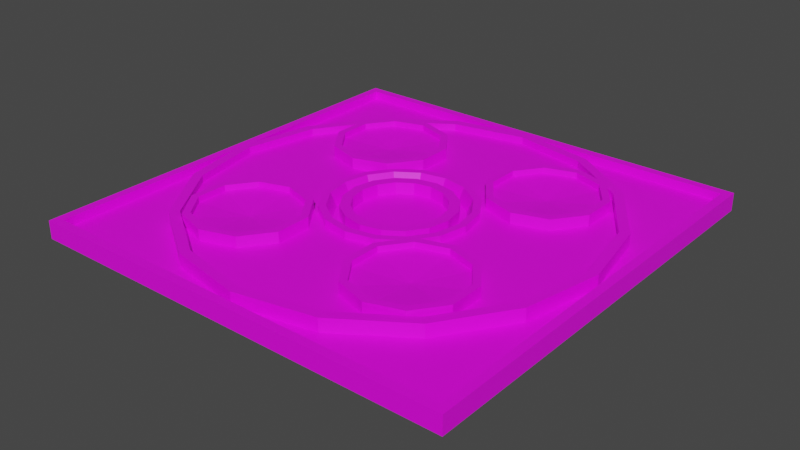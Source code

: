 # Source: spike_gimmic_lower.blend  (saved by Blender 4.2.66; exported with 4.5.12 LTS)
import bpy
from mathutils import Matrix  # noqa: F401  (used for matrix-valued properties, if any)

bpy.ops.wm.read_factory_settings(use_empty=True)
scene = bpy.context.scene
scene.name = 'Scene'

# ---- collections
col_collection = bpy.data.collections.new('Collection'); scene.collection.children.link(col_collection)

# ---- images (referenced by path relative to the original .blend; pixels are not part of the script)
import os
ASSET_DIR = os.environ.get("B2B_ASSET_DIR", "")  # directory of the original .blend (textures are referenced by path, not embedded)
HERE = os.path.dirname(os.path.abspath(__file__))  # packed textures are extracted next to this script under _unpacked/

def load_image(name, relpath, width, height, colorspace="sRGB"):
    """Load a texture the original file referenced (path relative to the .blend, or extracted next to this script)."""
    p = next((c for c in (os.path.join(HERE, relpath), os.path.join(ASSET_DIR, relpath)) if relpath and os.path.exists(c)), "")
    if p:
        img = bpy.data.images.load(p, check_existing=True)
        img.name = name
    else:  # same state as the original file: an image datablock whose file is absent (Cycles renders it pink)
        img = bpy.data.images.new(name, width, height)
        img.source = "FILE"
        img.filepath = "//" + (relpath or name)
    img.colorspace_settings.name = colorspace
    return img
img_carry_vault_tex_png = load_image('carry_vault_tex.png', 'carry_vault_tex.png', 1024, 1024, 'sRGB')

# ---- materials (node trees are filled in below, after node groups)
mat_carry_vault_tex = bpy.data.materials.new('carry_vault_tex')
mat_carry_vault_tex.alpha_threshold = 0.0
mat_carry_vault_tex.use_transparent_shadow = False
mat_carry_vault_tex.roughness = 0.5
mat_carry_vault_tex.line_color = (0.0, 0.0, 0.0, 1.0)

# ---- material node trees
mat_carry_vault_tex.use_nodes = True; mat_carry_vault_tex.node_tree.nodes.clear()
_N = mat_carry_vault_tex.node_tree.nodes; _L = mat_carry_vault_tex.node_tree.links
n0 = _N.new('ShaderNodeOutputMaterial'); n0.name = 'Material Output'; n0.location = (300, 300)
n1 = _N.new('ShaderNodeBsdfPrincipled'); n1.name = 'Principled BSDF'; n1.location = (10, 300)
n1.distribution = 'GGX'
n1.subsurface_method = 'RANDOM_WALK_SKIN'
n1.inputs[3].default_value = 1.45
n1.inputs[27].default_value = (0.0, 0.0, 0.0, 1.0)
n1.inputs[28].default_value = 1.0
n2 = _N.new('ShaderNodeTexImage'); n2.name = '画像テクスチャ'; n2.location = (-280, 280)
n2.image = img_carry_vault_tex_png
_L.new(n1.outputs[0], n0.inputs[0])
_L.new(n2.outputs[0], n1.inputs[0])
n0.is_active_output = True

# ---- world
world_world = bpy.data.worlds.new('World'); scene.world = world_world
world_world.use_nodes = True; world_world.node_tree.nodes.clear()
_N = world_world.node_tree.nodes; _L = world_world.node_tree.links
n0 = _N.new('ShaderNodeOutputWorld'); n0.name = 'World Output'; n0.location = (300, 300)
n1 = _N.new('ShaderNodeBackground'); n1.name = 'Background'; n1.location = (10, 300)
n1.inputs[0].default_value = (0.05088, 0.05088, 0.05088, 1.0)
_L.new(n1.outputs[0], n0.inputs[0])
n0.is_active_output = True
world_world.color = (0.05088, 0.05088, 0.05088)
world_world.use_sun_shadow = False
world_world.sun_shadow_jitter_overblur = 0.0

# ---- meshes
me_cube_002 = bpy.data.meshes.new('Cube.002')
me_cube_002.from_pydata([(-0.2117, -0.08992, -0.06316), (-0.1333, -0.1154, -0.06316), (-0.0848, -0.1821, -0.06316), (-0.0848, -0.2646, -0.06316), (-0.1333, -0.3313, -0.06316), (-0.2117, -0.3568, -0.06316), (-0.2901, -0.3313, -0.06316), (-0.3386, -0.2646, -0.06316), (-0.3386, -0.1821, -0.06316), (-0.2901, -0.1154, -0.06316), (-0.2117, -0.1067, 0.06025), (-0.1431, -0.129, 0.06025), (-0.1008, -0.1873, 0.06025), (-0.1008, -0.2594, 0.06025), (-0.1431, -0.3177, 0.06025), (-0.2117, -0.34, 0.06025), (-0.2802, -0.3177, 0.06025), (-0.3226, -0.2594, 0.06025), (-0.3226, -0.1873, 0.06025), (-0.2802, -0.129, 0.06025), (-0.2117, -0.08992, 0.06025), (-0.1333, -0.1154, 0.06025), (-0.0848, -0.1821, 0.06025), (-0.0848, -0.2646, 0.06025), (-0.1333, -0.3313, 0.06025), (-0.2117, -0.3568, 0.06025), (-0.2901, -0.3313, 0.06025), (-0.3386, -0.2646, 0.06025), (-0.3386, -0.1821, 0.06025), (-0.2901, -0.1154, 0.06025), (-0.2117, -0.1067, 0.04707), (-0.1431, -0.129, 0.04707), (-0.1008, -0.1873, 0.04707), (-0.1008, -0.2594, 0.04707), (-0.1431, -0.3177, 0.04707), (-0.2117, -0.34, 0.04707), (-0.2802, -0.3177, 0.04707), (-0.3226, -0.2594, 0.04707), (-0.3226, -0.1873, 0.04707), (-0.2802, -0.129, 0.04707), (-0.2117, -0.2233, 0.03591), (0.2117, -0.08992, -0.06316), (0.1333, -0.1154, -0.06316), (0.0848, -0.1821, -0.06316), (0.0848, -0.2646, -0.06316), (0.1333, -0.3313, -0.06316), (0.2117, -0.3568, -0.06316), (0.2901, -0.3313, -0.06316), (0.3386, -0.2646, -0.06316), (0.3386, -0.1821, -0.06316), (0.2901, -0.1154, -0.06316), (0.2117, -0.1067, 0.06025), (0.1431, -0.129, 0.06025), (0.1008, -0.1873, 0.06025), (0.1008, -0.2594, 0.06025), (0.1431, -0.3177, 0.06025), (0.2117, -0.34, 0.06025), (0.2802, -0.3177, 0.06025), (0.3226, -0.2594, 0.06025), (0.3226, -0.1873, 0.06025), (0.2802, -0.129, 0.06025), (0.2117, -0.08992, 0.06025), (0.1333, -0.1154, 0.06025), (0.0848, -0.1821, 0.06025), (0.0848, -0.2646, 0.06025), (0.1333, -0.3313, 0.06025), (0.2117, -0.3568, 0.06025), (0.2901, -0.3313, 0.06025), (0.3386, -0.2646, 0.06025), (0.3386, -0.1821, 0.06025), (0.2901, -0.1154, 0.06025), (0.2117, -0.1067, 0.04707), (0.1431, -0.129, 0.04707), (0.1008, -0.1873, 0.04707), (0.1008, -0.2594, 0.04707), (0.1431, -0.3177, 0.04707), (0.2117, -0.34, 0.04707), (0.2802, -0.3177, 0.04707), (0.3226, -0.2594, 0.04707), (0.3226, -0.1873, 0.04707), (0.2802, -0.129, 0.04707), (0.2117, -0.2233, 0.03591), (-0.2117, 0.08992, -0.06316), (-0.1333, 0.1154, -0.06316), (-0.0848, 0.1821, -0.06316), (-0.0848, 0.2646, -0.06316), (-0.1333, 0.3313, -0.06316), (-0.2117, 0.3568, -0.06316), (-0.2901, 0.3313, -0.06316), (-0.3386, 0.2646, -0.06316), (-0.3386, 0.1821, -0.06316), (-0.2901, 0.1154, -0.06316), (-0.2117, 0.1067, 0.06025), (-0.1431, 0.129, 0.06025), (-0.1008, 0.1873, 0.06025), (-0.1008, 0.2594, 0.06025), (-0.1431, 0.3177, 0.06025), (-0.2117, 0.34, 0.06025), (-0.2802, 0.3177, 0.06025), (-0.3226, 0.2594, 0.06025), (-0.3226, 0.1873, 0.06025), (-0.2802, 0.129, 0.06025), (-0.2117, 0.08992, 0.06025), (-0.1333, 0.1154, 0.06025), (-0.0848, 0.1821, 0.06025), (-0.0848, 0.2646, 0.06025), (-0.1333, 0.3313, 0.06025), (-0.2117, 0.3568, 0.06025), (-0.2901, 0.3313, 0.06025), (-0.3386, 0.2646, 0.06025), (-0.3386, 0.1821, 0.06025), (-0.2901, 0.1154, 0.06025), (-0.2117, 0.1067, 0.04707), (-0.1431, 0.129, 0.04707), (-0.1008, 0.1873, 0.04707), (-0.1008, 0.2594, 0.04707), (-0.1431, 0.3177, 0.04707), (-0.2117, 0.34, 0.04707), (-0.2802, 0.3177, 0.04707), (-0.3226, 0.2594, 0.04707), (-0.3226, 0.1873, 0.04707), (-0.2802, 0.129, 0.04707), (-0.2117, 0.2233, 0.03591), (0.2117, 0.08992, -0.06316), (0.1333, 0.1154, -0.06316), (0.0848, 0.1821, -0.06316), (0.0848, 0.2646, -0.06316), (0.1333, 0.3313, -0.06316), (0.2117, 0.3568, -0.06316), (0.2901, 0.3313, -0.06316), (0.3386, 0.2646, -0.06316), (0.3386, 0.1821, -0.06316), (0.2901, 0.1154, -0.06316), (0.2117, 0.1067, 0.06025), (0.1431, 0.129, 0.06025), (0.1008, 0.1873, 0.06025), (0.1008, 0.2594, 0.06025), (0.1431, 0.3177, 0.06025), (0.2117, 0.34, 0.06025), (0.2802, 0.3177, 0.06025), (0.3226, 0.2594, 0.06025), (0.3226, 0.1873, 0.06025), (0.2802, 0.129, 0.06025), (0.2117, 0.08992, 0.06025), (0.1333, 0.1154, 0.06025), (0.0848, 0.1821, 0.06025), (0.0848, 0.2646, 0.06025), (0.1333, 0.3313, 0.06025), (0.2117, 0.3568, 0.06025), (0.2901, 0.3313, 0.06025), (0.3386, 0.2646, 0.06025), (0.3386, 0.1821, 0.06025), (0.2901, 0.1154, 0.06025), (0.2117, 0.1067, 0.04707), (0.1431, 0.129, 0.04707), (0.1008, 0.1873, 0.04707), (0.1008, 0.2594, 0.04707), (0.1431, 0.3177, 0.04707), (0.2117, 0.34, 0.04707), (0.2802, 0.3177, 0.04707), (0.3226, 0.2594, 0.04707), (0.3226, 0.1873, 0.04707), (0.2802, 0.129, 0.04707), (0.2117, 0.2233, 0.03591), (0.5, 0.5, -3.016e-05), (0.5, -0.5, -3.016e-05), (-0.5, 0.5, -3.016e-05), (-0.5, -0.5, -3e-05), (0.48, 0.5, -3.016e-05), (-0.48, 0.5, -3.016e-05), (0.48, -0.5, -3e-05), (-0.48, -0.5, -3e-05), (-0.5, 0.48, -3.016e-05), (-0.5, -0.48, -3.016e-05), (0.5, -0.48, -3.016e-05), (0.5, 0.48, -3.016e-05), (0.48, 0.48, 0.02141), (0.48, -0.48, 0.02141), (-0.48, 0.48, 0.02141), (-0.48, -0.48, 0.02141), (-0.48, -0.5, 0.04141), (-0.5, -0.5, 0.04141), (0.5, -0.48, 0.04141), (0.5, -0.5, 0.04141), (-0.5, 0.48, 0.04141), (-0.5, 0.5, 0.04141), (0.48, 0.5, 0.04141), (0.5, 0.5, 0.04141), (0.48, -0.5, 0.04141), (-0.48, 0.5, 0.04141), (0.48, -0.48, 0.04141), (-0.48, -0.48, 0.04141), (0.5, 0.48, 0.04141), (-0.5, -0.48, 0.04141), (0.48, 0.48, 0.04141), (-0.48, 0.48, 0.04141), (7.971e-09, 0.4464, 0.05137), (-0.1708, 0.4124, 0.05137), (-0.3156, 0.3156, 0.05137), (-0.4124, 0.1708, 0.05137), (-0.4464, -6.031e-09, 0.05137), (-0.4124, -0.1708, 0.05137), (-0.3156, -0.3156, 0.05137), (-0.1708, -0.4124, 0.05137), (7.971e-09, -0.4464, 0.05137), (0.1708, -0.4124, 0.05137), (0.3156, -0.3156, 0.05137), (0.4124, -0.1708, 0.05137), (0.4464, -6.031e-09, 0.05137), (0.4124, 0.1708, 0.05137), (0.3156, 0.3156, 0.05137), (0.1708, 0.4124, 0.05137), (5.243e-09, 0.1522, 0.05137), (-0.05824, 0.1406, 0.05137), (-0.1076, 0.1076, 0.05137), (-0.1406, 0.05824, 0.05137), (-0.1522, -9.676e-09, 0.05137), (-0.1406, -0.05824, 0.05137), (-0.1076, -0.1076, 0.05137), (-0.05824, -0.1406, 0.05137), (5.243e-09, -0.1522, 0.05137), (0.05824, -0.1406, 0.05137), (0.1076, -0.1076, 0.05137), (0.1406, -0.05824, 0.05137), (0.1522, -9.676e-09, 0.05137), (0.1406, 0.05824, 0.05137), (0.1076, 0.1076, 0.05137), (0.05824, 0.1406, 0.05137), (7.73e-09, 0.4687, 0.05137), (-0.1793, 0.433, 0.05137), (-0.3314, 0.3314, 0.05137), (-0.433, 0.1793, 0.05137), (-0.4687, -6e-09, 0.05137), (-0.433, -0.1793, 0.05137), (-0.3314, -0.3314, 0.05137), (-0.1793, -0.433, 0.05137), (7.73e-09, -0.4687, 0.05137), (0.1793, -0.433, 0.05137), (0.3314, -0.3314, 0.05137), (0.433, -0.1793, 0.05137), (0.4687, -6e-09, 0.05137), (0.433, 0.1793, 0.05137), (0.3314, 0.3314, 0.05137), (0.1793, 0.433, 0.05137), (7.73e-09, 0.4687, -0.02165), (-0.1793, 0.433, -0.02165), (-0.3314, 0.3314, -0.02165), (-0.433, 0.1793, -0.02165), (-0.4687, -6e-09, -0.02165), (-0.433, -0.1793, -0.02165), (-0.3314, -0.3314, -0.02165), (-0.1793, -0.433, -0.02165), (7.73e-09, -0.4687, -0.02165), (0.1793, -0.433, -0.02165), (0.3314, -0.3314, -0.02165), (0.433, -0.1793, -0.02165), (0.4687, -6e-09, -0.02165), (0.433, 0.1793, -0.02165), (0.3314, 0.3314, -0.02165), (0.1793, 0.433, -0.02165), (7.971e-09, 0.4464, 0.035), (-0.1708, 0.4124, 0.035), (-0.3156, 0.3156, 0.035), (-0.4124, 0.1708, 0.035), (-0.4464, -6.031e-09, 0.035), (-0.4124, -0.1708, 0.035), (-0.3156, -0.3156, 0.035), (-0.1708, -0.4124, 0.035), (7.971e-09, -0.4464, 0.035), (0.1708, -0.4124, 0.035), (0.3156, -0.3156, 0.035), (0.4124, -0.1708, 0.035), (0.4464, -6.031e-09, 0.035), (0.4124, 0.1708, 0.035), (0.3156, 0.3156, 0.035), (0.1708, 0.4124, 0.035), (4.833e-09, 0.1685, 0.05137), (-0.06449, 0.1557, 0.05137), (-0.1192, 0.1192, 0.05137), (-0.1557, 0.06449, 0.05137), (-0.1685, -9.542e-09, 0.05137), (-0.1557, -0.06449, 0.05137), (-0.1192, -0.1192, 0.05137), (-0.06449, -0.1557, 0.05137), (4.833e-09, -0.1685, 0.05137), (0.06449, -0.1557, 0.05137), (0.1192, -0.1192, 0.05137), (0.1557, -0.06449, 0.05137), (0.1685, -9.542e-09, 0.05137), (0.1557, 0.06449, 0.05137), (0.1192, 0.1192, 0.05137), (0.06449, 0.1557, 0.05137), (4.833e-09, 0.1685, 0.035), (-0.06449, 0.1557, 0.035), (-0.1192, 0.1192, 0.035), (-0.1557, 0.06449, 0.035), (-0.1685, -9.542e-09, 0.035), (-0.1557, -0.06449, 0.035), (-0.1192, -0.1192, 0.035), (-0.06449, -0.1557, 0.035), (4.833e-09, -0.1685, 0.035), (0.06449, -0.1557, 0.035), (0.1192, -0.1192, 0.035), (0.1557, -0.06449, 0.035), (0.1685, -9.542e-09, 0.035), (0.1557, 0.06449, 0.035), (0.1192, 0.1192, 0.035), (0.06449, 0.1557, 0.035), (4.652e-09, 0.1302, 0.0006726), (-0.04983, 0.1203, 0.0006726), (-0.09207, 0.09207, 0.0006726), (-0.1203, 0.04983, 0.0006726), (-0.1302, -9.174e-09, 0.0006726), (-0.1203, -0.04983, 0.0006726), (-0.09207, -0.09207, 0.0006726), (-0.04983, -0.1203, 0.0006726), (4.652e-09, -0.1302, 0.0006726), (0.04983, -0.1203, 0.0006726), (0.09207, -0.09207, 0.0006726), (0.1203, -0.04983, 0.0006726), (0.1302, -9.174e-09, 0.0006726), (0.1203, 0.04983, 0.0006726), (0.09207, 0.09207, 0.0006726), (0.04983, 0.1203, 0.0006726), (6.537e-09, 0.125, 0.01289), (-0.04785, 0.1155, 0.01289), (-0.08842, 0.08842, 0.01289), (-0.1155, 0.04785, 0.01289), (-0.125, -9.424e-09, 0.01289), (-0.1155, -0.04785, 0.01289), (-0.08842, -0.08842, 0.01289), (-0.04785, -0.1155, 0.01289), (6.537e-09, -0.125, 0.01289), (0.04785, -0.1155, 0.01289), (0.08842, -0.08842, 0.01289), (0.1155, -0.04785, 0.01289), (0.125, -9.424e-09, 0.01289), (0.1155, 0.04785, 0.01289), (0.08842, 0.08842, 0.01289), (0.04785, 0.1155, 0.01289), (4.858e-09, 0.102, 0.01289), (-0.03902, 0.09421, 0.01289), (-0.07211, 0.07211, 0.01289), (-0.09421, 0.03902, 0.01289), (-0.102, -9.318e-09, 0.01289), (-0.09421, -0.03902, 0.01289), (-0.07211, -0.07211, 0.01289), (-0.03902, -0.09421, 0.01289), (4.858e-09, -0.102, 0.01289), (0.03902, -0.09421, 0.01289), (0.07211, -0.07211, 0.01289), (0.09421, -0.03902, 0.01289), (0.102, -9.318e-09, 0.01289), (0.09421, 0.03902, 0.01289), (0.07211, 0.07211, 0.01289), (0.03902, 0.09421, 0.01289), (6.537e-09, 0.125, 0.04878), (-0.04785, 0.1155, 0.04878), (-0.08842, 0.08842, 0.04878), (-0.1155, 0.04785, 0.04878), (-0.125, -9.424e-09, 0.04878), (-0.1155, -0.04785, 0.04878), (-0.08842, -0.08842, 0.04878), (-0.04785, -0.1155, 0.04878), (6.537e-09, -0.125, 0.04878), (0.04785, -0.1155, 0.04878), (0.08842, -0.08842, 0.04878), (0.1155, -0.04785, 0.04878), (0.125, -9.424e-09, 0.04878), (0.1155, 0.04785, 0.04878), (0.08842, 0.08842, 0.04878), (0.04785, 0.1155, 0.04878), (4.858e-09, 0.102, 0.04878), (-0.03902, 0.09421, 0.04878), (-0.07211, 0.07211, 0.04878), (-0.09421, 0.03902, 0.04878), (-0.102, -9.318e-09, 0.04878), (-0.09421, -0.03902, 0.04878), (-0.07211, -0.07211, 0.04878), (-0.03902, -0.09421, 0.04878), (4.858e-09, -0.102, 0.04878), (0.03902, -0.09421, 0.04878), (0.07211, -0.07211, 0.04878), (0.09421, -0.03902, 0.04878), (0.102, -9.318e-09, 0.04878), (0.09421, 0.03902, 0.04878), (0.07211, 0.07211, 0.04878), (0.03902, 0.09421, 0.04878)], [], [(0, 1, 2, 3, 4, 5, 6, 7, 8, 9), (16, 36, 37, 17), (5, 25, 26, 6), (2, 22, 23, 3), (9, 29, 20, 0), (6, 26, 27, 7), (3, 23, 24, 4), (0, 20, 21, 1), (7, 27, 28, 8), (4, 24, 25, 5), (1, 21, 22, 2), (8, 28, 29, 9), (11, 21, 20, 10), (12, 22, 21, 11), (13, 23, 22, 12), (14, 24, 23, 13), (15, 25, 24, 14), (16, 26, 25, 15), (17, 27, 26, 16), (18, 28, 27, 17), (19, 29, 28, 18), (10, 20, 29, 19), (13, 33, 34, 14), (10, 30, 31, 11), (17, 37, 38, 18), (14, 34, 35, 15), (11, 31, 32, 12), (18, 38, 39, 19), (15, 35, 36, 16), (12, 32, 33, 13), (19, 39, 30, 10), (30, 40, 31), (31, 40, 32), (32, 40, 33), (33, 40, 34), (34, 40, 35), (35, 40, 36), (36, 40, 37), (37, 40, 38), (38, 40, 39), (39, 40, 30), (41, 50, 49, 48, 47, 46, 45, 44, 43, 42), (57, 58, 78, 77), (46, 47, 67, 66), (43, 44, 64, 63), (50, 41, 61, 70), (47, 48, 68, 67), (44, 45, 65, 64), (41, 42, 62, 61), (48, 49, 69, 68), (45, 46, 66, 65), (42, 43, 63, 62), (49, 50, 70, 69), (52, 51, 61, 62), (53, 52, 62, 63), (54, 53, 63, 64), (55, 54, 64, 65), (56, 55, 65, 66), (57, 56, 66, 67), (58, 57, 67, 68), (59, 58, 68, 69), (60, 59, 69, 70), (51, 60, 70, 61), (54, 55, 75, 74), (51, 52, 72, 71), (58, 59, 79, 78), (55, 56, 76, 75), (52, 53, 73, 72), (59, 60, 80, 79), (56, 57, 77, 76), (53, 54, 74, 73), (60, 51, 71, 80), (71, 72, 81), (72, 73, 81), (73, 74, 81), (74, 75, 81), (75, 76, 81), (76, 77, 81), (77, 78, 81), (78, 79, 81), (79, 80, 81), (80, 71, 81), (82, 91, 90, 89, 88, 87, 86, 85, 84, 83), (98, 99, 119, 118), (87, 88, 108, 107), (84, 85, 105, 104), (91, 82, 102, 111), (88, 89, 109, 108), (85, 86, 106, 105), (82, 83, 103, 102), (89, 90, 110, 109), (86, 87, 107, 106), (83, 84, 104, 103), (90, 91, 111, 110), (93, 92, 102, 103), (94, 93, 103, 104), (95, 94, 104, 105), (96, 95, 105, 106), (97, 96, 106, 107), (98, 97, 107, 108), (99, 98, 108, 109), (100, 99, 109, 110), (101, 100, 110, 111), (92, 101, 111, 102), (95, 96, 116, 115), (92, 93, 113, 112), (99, 100, 120, 119), (96, 97, 117, 116), (93, 94, 114, 113), (100, 101, 121, 120), (97, 98, 118, 117), (94, 95, 115, 114), (101, 92, 112, 121), (112, 113, 122), (113, 114, 122), (114, 115, 122), (115, 116, 122), (116, 117, 122), (117, 118, 122), (118, 119, 122), (119, 120, 122), (120, 121, 122), (121, 112, 122), (123, 124, 125, 126, 127, 128, 129, 130, 131, 132), (139, 159, 160, 140), (128, 148, 149, 129), (125, 145, 146, 126), (132, 152, 143, 123), (129, 149, 150, 130), (126, 146, 147, 127), (123, 143, 144, 124), (130, 150, 151, 131), (127, 147, 148, 128), (124, 144, 145, 125), (131, 151, 152, 132), (134, 144, 143, 133), (135, 145, 144, 134), (136, 146, 145, 135), (137, 147, 146, 136), (138, 148, 147, 137), (139, 149, 148, 138), (140, 150, 149, 139), (141, 151, 150, 140), (142, 152, 151, 141), (133, 143, 152, 142), (136, 156, 157, 137), (133, 153, 154, 134), (140, 160, 161, 141), (137, 157, 158, 138), (134, 154, 155, 135), (141, 161, 162, 142), (138, 158, 159, 139), (135, 155, 156, 136), (142, 162, 153, 133), (153, 163, 154), (154, 163, 155), (155, 163, 156), (156, 163, 157), (157, 163, 158), (158, 163, 159), (159, 163, 160), (160, 163, 161), (161, 163, 162), (162, 163, 153), (172, 184, 185, 166), (169, 189, 186, 168), (173, 193, 184, 172), (166, 185, 189, 169), (164, 187, 192, 175), (179, 178, 195, 191), (177, 176, 178, 179), (168, 186, 187, 164), (175, 192, 182, 174), (167, 181, 193, 173), (176, 177, 190, 194), (195, 189, 185, 184), (192, 187, 186, 194), (194, 186, 189, 195), (188, 190, 191, 180), (183, 182, 190, 188), (182, 192, 194, 190), (180, 191, 193, 181), (191, 195, 184, 193), (177, 179, 191, 190), (178, 176, 194, 195), (170, 165, 183, 188), (171, 170, 188, 180), (167, 171, 180, 181), (164, 165, 167, 166), (174, 182, 183, 165), (200, 232, 233, 201), (201, 233, 234, 202), (202, 234, 235, 203), (203, 235, 236, 204), (204, 236, 237, 205), (205, 237, 238, 206), (206, 238, 239, 207), (207, 239, 240, 208), (208, 240, 241, 209), (209, 241, 242, 210), (210, 242, 243, 211), (211, 243, 228, 196), (196, 228, 229, 197), (197, 229, 230, 198), (198, 230, 231, 199), (199, 231, 232, 200), (239, 255, 256, 240), (232, 248, 249, 233), (240, 256, 257, 241), (233, 249, 250, 234), (241, 257, 258, 242), (234, 250, 251, 235), (242, 258, 259, 243), (235, 251, 252, 236), (228, 244, 245, 229), (243, 259, 244, 228), (236, 252, 253, 237), (229, 245, 246, 230), (237, 253, 254, 238), (230, 246, 247, 231), (238, 254, 255, 239), (231, 247, 248, 232), (203, 267, 266, 202), (211, 275, 274, 210), (204, 268, 267, 203), (197, 261, 260, 196), (196, 260, 275, 211), (205, 269, 268, 204), (198, 262, 261, 197), (206, 270, 269, 205), (199, 263, 262, 198), (207, 271, 270, 206), (200, 264, 263, 199), (208, 272, 271, 207), (201, 265, 264, 200), (209, 273, 272, 208), (202, 266, 265, 201), (210, 274, 273, 209), (220, 284, 285, 221), (221, 285, 286, 222), (222, 286, 287, 223), (223, 287, 288, 224), (224, 288, 289, 225), (225, 289, 290, 226), (226, 290, 291, 227), (227, 291, 276, 212), (212, 276, 277, 213), (213, 277, 278, 214), (214, 278, 279, 215), (215, 279, 280, 216), (216, 280, 281, 217), (217, 281, 282, 218), (218, 282, 283, 219), (219, 283, 284, 220), (288, 287, 303, 304), (281, 280, 296, 297), (289, 288, 304, 305), (282, 281, 297, 298), (290, 289, 305, 306), (283, 282, 298, 299), (291, 290, 306, 307), (284, 283, 299, 300), (277, 276, 292, 293), (276, 291, 307, 292), (285, 284, 300, 301), (278, 277, 293, 294), (286, 285, 301, 302), (279, 278, 294, 295), (287, 286, 302, 303), (280, 279, 295, 296), (268, 269, 301, 300), (269, 270, 302, 301), (270, 271, 303, 302), (271, 272, 304, 303), (272, 273, 305, 304), (273, 274, 306, 305), (274, 275, 307, 306), (275, 260, 292, 307), (260, 261, 293, 292), (261, 262, 294, 293), (262, 263, 295, 294), (263, 264, 296, 295), (264, 265, 297, 296), (265, 266, 298, 297), (266, 267, 299, 298), (267, 268, 300, 299), (224, 225, 321, 320), (217, 218, 314, 313), (225, 226, 322, 321), (218, 219, 315, 314), (226, 227, 323, 322), (219, 220, 316, 315), (212, 213, 309, 308), (227, 212, 308, 323), (220, 221, 317, 316), (213, 214, 310, 309), (221, 222, 318, 317), (214, 215, 311, 310), (222, 223, 319, 318), (215, 216, 312, 311), (223, 224, 320, 319), (216, 217, 313, 312), (339, 355, 340, 324), (338, 354, 355, 339), (337, 353, 354, 338), (336, 352, 353, 337), (335, 351, 352, 336), (334, 350, 351, 335), (333, 349, 350, 334), (332, 348, 349, 333), (331, 347, 348, 332), (330, 346, 347, 331), (329, 345, 346, 330), (328, 344, 345, 329), (327, 343, 344, 328), (326, 342, 343, 327), (325, 341, 342, 326), (324, 340, 341, 325), (371, 356, 372, 387), (370, 371, 387, 386), (369, 370, 386, 385), (368, 369, 385, 384), (367, 368, 384, 383), (366, 367, 383, 382), (365, 366, 382, 381), (364, 365, 381, 380), (363, 364, 380, 379), (362, 363, 379, 378), (361, 362, 378, 377), (360, 361, 377, 376), (359, 360, 376, 375), (358, 359, 375, 374), (357, 358, 374, 373), (356, 357, 373, 372), (351, 350, 382, 383), (337, 338, 370, 369), (324, 325, 357, 356), (352, 351, 383, 384), (338, 339, 371, 370), (325, 326, 358, 357), (353, 352, 384, 385), (339, 324, 356, 371), (326, 327, 359, 358), (354, 353, 385, 386), (341, 340, 372, 373), (327, 328, 360, 359), (355, 354, 386, 387), (342, 341, 373, 374), (328, 329, 361, 360), (340, 355, 387, 372), (343, 342, 374, 375), (329, 330, 362, 361), (344, 343, 375, 376), (330, 331, 363, 362), (345, 344, 376, 377), (331, 332, 364, 363), (346, 345, 377, 378), (332, 333, 365, 364), (347, 346, 378, 379), (333, 334, 366, 365), (348, 347, 379, 380), (334, 335, 367, 366), (349, 348, 380, 381), (335, 336, 368, 367), (350, 349, 381, 382), (336, 337, 369, 368)])
_uv = me_cube_002.uv_layers.new(name='UVMap')
_uv.uv.foreach_set('vector', [0.2161, 0.2902, 0.2167, 0.2899, 0.2168, 0.2893, 0.2166, 0.2888, 0.2163, 0.2885, 0.2158, 0.2884, 0.2154, 0.2886, 0.2152, 0.289, 0.2152, 0.2895, 0.2154, 0.2899, 0.2146, 0.2878, 0.2145, 0.2877, 0.214, 0.2886, 0.2142, 0.2887, 0.2158, 0.2884, 0.2155, 0.2875, 0.2148, 0.288, 0.2154, 0.2886, 0.2168, 0.2893, 0.218, 0.2888, 0.2174, 0.2879, 0.2166, 0.2888, 0.2154, 0.2899, 0.2145, 0.2904, 0.2148, 0.2912, 0.2161, 0.2902, 0.2154, 0.2886, 0.2148, 0.288, 0.2144, 0.2887, 0.2152, 0.289, 0.2166, 0.2888, 0.2174, 0.2879, 0.2165, 0.2875, 0.2163, 0.2885, 0.2161, 0.2902, 0.2181, 0.2916, 0.2182, 0.29, 0.2167, 0.2899, 0.2152, 0.289, 0.2144, 0.2887, 0.2143, 0.2896, 0.2152, 0.2895, 0.2163, 0.2885, 0.2165, 0.2875, 0.2155, 0.2875, 0.2158, 0.2884, 0.2167, 0.2899, 0.2182, 0.29, 0.218, 0.2888, 0.2168, 0.2893, 0.2152, 0.2895, 0.2143, 0.2896, 0.2145, 0.2904, 0.2154, 0.2899, 0.2185, 0.29, 0.2182, 0.29, 0.2181, 0.2916, 0.2185, 0.2915, 0.2182, 0.2887, 0.218, 0.2888, 0.2182, 0.29, 0.2185, 0.29, 0.2175, 0.2878, 0.2174, 0.2879, 0.218, 0.2888, 0.2182, 0.2887, 0.2165, 0.2872, 0.2165, 0.2875, 0.2174, 0.2879, 0.2175, 0.2878, 0.2155, 0.2873, 0.2155, 0.2875, 0.2165, 0.2875, 0.2165, 0.2872, 0.2146, 0.2878, 0.2148, 0.288, 0.2155, 0.2875, 0.2155, 0.2873, 0.2142, 0.2887, 0.2144, 0.2887, 0.2148, 0.288, 0.2146, 0.2878, 0.2141, 0.2896, 0.2143, 0.2896, 0.2144, 0.2887, 0.2142, 0.2887, 0.2143, 0.2904, 0.2145, 0.2904, 0.2143, 0.2896, 0.2141, 0.2896, 0.2146, 0.2912, 0.2148, 0.2912, 0.2145, 0.2904, 0.2143, 0.2904, 0.2175, 0.2878, 0.2177, 0.2876, 0.2166, 0.287, 0.2165, 0.2872, 0.2185, 0.2915, 0.2187, 0.2915, 0.2187, 0.29, 0.2185, 0.29, 0.2142, 0.2887, 0.214, 0.2886, 0.2139, 0.2896, 0.2141, 0.2896, 0.2165, 0.2872, 0.2166, 0.287, 0.2154, 0.2871, 0.2155, 0.2873, 0.2185, 0.29, 0.2187, 0.29, 0.2184, 0.2887, 0.2182, 0.2887, 0.2141, 0.2896, 0.2139, 0.2896, 0.2142, 0.2905, 0.2143, 0.2904, 0.2155, 0.2873, 0.2154, 0.2871, 0.2145, 0.2877, 0.2146, 0.2878, 0.2182, 0.2887, 0.2184, 0.2887, 0.2177, 0.2876, 0.2175, 0.2878, 0.2143, 0.2904, 0.2142, 0.2905, 0.2145, 0.2913, 0.2146, 0.2912, 0.3269, 0.4051, 0.3234, 0.4038, 0.3255, 0.4069, 0.3255, 0.4069, 0.3234, 0.4038, 0.3233, 0.4076, 0.3233, 0.4076, 0.3234, 0.4038, 0.3211, 0.4068, 0.3211, 0.4068, 0.3234, 0.4038, 0.3198, 0.4049, 0.3198, 0.4049, 0.3234, 0.4038, 0.3199, 0.4026, 0.3199, 0.4026, 0.3234, 0.4038, 0.3212, 0.4008, 0.3212, 0.4008, 0.3234, 0.4038, 0.3234, 0.4001, 0.3234, 0.4001, 0.3234, 0.4038, 0.3256, 0.4008, 0.3256, 0.4008, 0.3234, 0.4038, 0.3269, 0.4027, 0.3269, 0.4027, 0.3234, 0.4038, 0.3269, 0.405, 0.2121, 0.2896, 0.2114, 0.2889, 0.2108, 0.2887, 0.2103, 0.2888, 0.21, 0.289, 0.2098, 0.2894, 0.2098, 0.2898, 0.2102, 0.2901, 0.2106, 0.2904, 0.2112, 0.2903, 0.2092, 0.2883, 0.2099, 0.2878, 0.2099, 0.2876, 0.2091, 0.2881, 0.2098, 0.2894, 0.21, 0.289, 0.2093, 0.2884, 0.2089, 0.2891, 0.2106, 0.2904, 0.2102, 0.2901, 0.2093, 0.2908, 0.2101, 0.2914, 0.2114, 0.2889, 0.2121, 0.2896, 0.2126, 0.2879, 0.2117, 0.2878, 0.21, 0.289, 0.2103, 0.2888, 0.21, 0.2879, 0.2093, 0.2884, 0.2102, 0.2901, 0.2098, 0.2898, 0.2089, 0.29, 0.2093, 0.2908, 0.2121, 0.2896, 0.2112, 0.2903, 0.2112, 0.2917, 0.2126, 0.292, 0.2103, 0.2888, 0.2108, 0.2887, 0.2108, 0.2878, 0.21, 0.2879, 0.2098, 0.2898, 0.2098, 0.2894, 0.2089, 0.2891, 0.2089, 0.29, 0.2112, 0.2903, 0.2106, 0.2904, 0.2101, 0.2914, 0.2112, 0.2917, 0.2108, 0.2887, 0.2114, 0.2889, 0.2117, 0.2878, 0.2108, 0.2878, 0.2111, 0.292, 0.2125, 0.2923, 0.2126, 0.292, 0.2112, 0.2917, 0.21, 0.2916, 0.2111, 0.292, 0.2112, 0.2917, 0.2101, 0.2914, 0.2092, 0.2909, 0.21, 0.2916, 0.2101, 0.2914, 0.2093, 0.2908, 0.2087, 0.29, 0.2092, 0.2909, 0.2093, 0.2908, 0.2089, 0.29, 0.2087, 0.2891, 0.2087, 0.29, 0.2089, 0.29, 0.2089, 0.2891, 0.2092, 0.2883, 0.2087, 0.2891, 0.2089, 0.2891, 0.2093, 0.2884, 0.2099, 0.2878, 0.2092, 0.2883, 0.2093, 0.2884, 0.21, 0.2879, 0.2108, 0.2876, 0.2099, 0.2878, 0.21, 0.2879, 0.2108, 0.2878, 0.2117, 0.2876, 0.2108, 0.2876, 0.2108, 0.2878, 0.2117, 0.2878, 0.2126, 0.2877, 0.2117, 0.2876, 0.2117, 0.2878, 0.2126, 0.2879, 0.2092, 0.2909, 0.2087, 0.29, 0.2085, 0.2901, 0.209, 0.2911, 0.2125, 0.2923, 0.2111, 0.292, 0.2111, 0.2922, 0.2124, 0.2925, 0.2099, 0.2878, 0.2108, 0.2876, 0.2108, 0.2874, 0.2099, 0.2876, 0.2087, 0.29, 0.2087, 0.2891, 0.2086, 0.289, 0.2085, 0.2901, 0.2111, 0.292, 0.21, 0.2916, 0.2099, 0.2918, 0.2111, 0.2922, 0.2108, 0.2876, 0.2117, 0.2876, 0.2117, 0.2875, 0.2108, 0.2874, 0.2087, 0.2891, 0.2092, 0.2883, 0.2091, 0.2881, 0.2086, 0.289, 0.21, 0.2916, 0.2092, 0.2909, 0.209, 0.2911, 0.2099, 0.2918, 0.2117, 0.2876, 0.2126, 0.2877, 0.2126, 0.2875, 0.2117, 0.2875, 0.3379, 0.4042, 0.3379, 0.4019, 0.3344, 0.4031, 0.3379, 0.4019, 0.3366, 0.4001, 0.3344, 0.4031, 0.3366, 0.4001, 0.3344, 0.3993, 0.3344, 0.4031, 0.3344, 0.3993, 0.3322, 0.4, 0.3344, 0.4031, 0.3322, 0.4, 0.3309, 0.4019, 0.3344, 0.4031, 0.3309, 0.4019, 0.3308, 0.4042, 0.3344, 0.4031, 0.3308, 0.4042, 0.3321, 0.406, 0.3344, 0.4031, 0.3321, 0.406, 0.3343, 0.4068, 0.3344, 0.4031, 0.3343, 0.4068, 0.3365, 0.4061, 0.3344, 0.4031, 0.3365, 0.4061, 0.3379, 0.4043, 0.3344, 0.4031, 0.2231, 0.289, 0.2232, 0.2894, 0.2235, 0.2897, 0.224, 0.2899, 0.2246, 0.2899, 0.2254, 0.2893, 0.2247, 0.2885, 0.2241, 0.2884, 0.2236, 0.2884, 0.2233, 0.2886, 0.2244, 0.2916, 0.2233, 0.2912, 0.2232, 0.2914, 0.2244, 0.2919, 0.2254, 0.2893, 0.2246, 0.2899, 0.2245, 0.2914, 0.2259, 0.2916, 0.2236, 0.2884, 0.2241, 0.2884, 0.2241, 0.2874, 0.2233, 0.2876, 0.2232, 0.2894, 0.2231, 0.289, 0.2223, 0.2887, 0.2223, 0.2896, 0.2246, 0.2899, 0.224, 0.2899, 0.2234, 0.291, 0.2245, 0.2914, 0.2241, 0.2884, 0.2247, 0.2885, 0.225, 0.2874, 0.2241, 0.2874, 0.2231, 0.289, 0.2233, 0.2886, 0.2226, 0.288, 0.2223, 0.2887, 0.224, 0.2899, 0.2235, 0.2897, 0.2227, 0.2904, 0.2234, 0.291, 0.2247, 0.2885, 0.2254, 0.2893, 0.2259, 0.2875, 0.225, 0.2874, 0.2233, 0.2886, 0.2236, 0.2884, 0.2233, 0.2876, 0.2226, 0.288, 0.2235, 0.2897, 0.2232, 0.2894, 0.2223, 0.2896, 0.2227, 0.2904, 0.2225, 0.2879, 0.2221, 0.2887, 0.2223, 0.2887, 0.2226, 0.288, 0.2232, 0.2874, 0.2225, 0.2879, 0.2226, 0.288, 0.2233, 0.2876, 0.2241, 0.2872, 0.2232, 0.2874, 0.2233, 0.2876, 0.2241, 0.2874, 0.225, 0.2872, 0.2241, 0.2872, 0.2241, 0.2874, 0.225, 0.2874, 0.2259, 0.2873, 0.225, 0.2872, 0.225, 0.2874, 0.2259, 0.2875, 0.2244, 0.2916, 0.2258, 0.2919, 0.2259, 0.2916, 0.2245, 0.2914, 0.2233, 0.2912, 0.2244, 0.2916, 0.2245, 0.2914, 0.2234, 0.291, 0.2225, 0.2905, 0.2233, 0.2912, 0.2234, 0.291, 0.2227, 0.2904, 0.2221, 0.2896, 0.2225, 0.2905, 0.2227, 0.2904, 0.2223, 0.2896, 0.2221, 0.2887, 0.2221, 0.2896, 0.2223, 0.2896, 0.2223, 0.2887, 0.2241, 0.2872, 0.225, 0.2872, 0.225, 0.2871, 0.2241, 0.287, 0.2221, 0.2887, 0.2225, 0.2879, 0.2224, 0.2878, 0.2219, 0.2887, 0.2233, 0.2912, 0.2225, 0.2905, 0.2224, 0.2907, 0.2232, 0.2914, 0.225, 0.2872, 0.2259, 0.2873, 0.2259, 0.2871, 0.225, 0.2871, 0.2225, 0.2879, 0.2232, 0.2874, 0.2232, 0.2872, 0.2224, 0.2878, 0.2225, 0.2905, 0.2221, 0.2896, 0.2219, 0.2897, 0.2224, 0.2907, 0.2258, 0.2919, 0.2244, 0.2916, 0.2244, 0.2919, 0.2257, 0.2921, 0.2232, 0.2874, 0.2241, 0.2872, 0.2241, 0.287, 0.2232, 0.2872, 0.2221, 0.2896, 0.2221, 0.2887, 0.2219, 0.2887, 0.2219, 0.2897, 0.338, 0.4043, 0.3394, 0.4061, 0.3416, 0.4031, 0.3394, 0.4061, 0.3416, 0.4068, 0.3416, 0.4031, 0.3416, 0.4068, 0.3438, 0.4061, 0.3416, 0.4031, 0.3438, 0.4061, 0.3451, 0.4042, 0.3416, 0.4031, 0.3451, 0.4042, 0.3451, 0.4019, 0.3416, 0.4031, 0.3451, 0.4018, 0.3437, 0.4, 0.3416, 0.4031, 0.3437, 0.4, 0.3415, 0.3993, 0.3416, 0.4031, 0.3415, 0.3993, 0.3393, 0.4001, 0.3416, 0.4031, 0.3393, 0.4001, 0.338, 0.402, 0.3416, 0.4031, 0.338, 0.402, 0.338, 0.4043, 0.3416, 0.4031, 0.2057, 0.2906, 0.2059, 0.2909, 0.2062, 0.2912, 0.2067, 0.2912, 0.2073, 0.2911, 0.208, 0.2903, 0.2072, 0.2897, 0.2065, 0.2897, 0.206, 0.2899, 0.2057, 0.2902, 0.207, 0.2879, 0.2069, 0.2877, 0.2058, 0.2882, 0.2059, 0.2884, 0.208, 0.2903, 0.2085, 0.288, 0.2071, 0.2882, 0.2072, 0.2897, 0.2062, 0.2912, 0.2059, 0.292, 0.2067, 0.2922, 0.2067, 0.2912, 0.2057, 0.2902, 0.2048, 0.29, 0.2048, 0.2908, 0.2057, 0.2906, 0.2072, 0.2897, 0.2071, 0.2882, 0.206, 0.2886, 0.2065, 0.2897, 0.2067, 0.2912, 0.2067, 0.2922, 0.2076, 0.2922, 0.2073, 0.2911, 0.2057, 0.2906, 0.2048, 0.2908, 0.2052, 0.2915, 0.2059, 0.2909, 0.2065, 0.2897, 0.206, 0.2886, 0.2052, 0.2892, 0.206, 0.2899, 0.2073, 0.2911, 0.2076, 0.2922, 0.2085, 0.2921, 0.208, 0.2903, 0.2059, 0.2909, 0.2052, 0.2915, 0.2059, 0.292, 0.2062, 0.2912, 0.206, 0.2899, 0.2052, 0.2892, 0.2048, 0.29, 0.2057, 0.2902, 0.2051, 0.2916, 0.2052, 0.2915, 0.2048, 0.2908, 0.2046, 0.2909, 0.2058, 0.2922, 0.2059, 0.292, 0.2052, 0.2915, 0.2051, 0.2916, 0.2067, 0.2924, 0.2067, 0.2922, 0.2059, 0.292, 0.2058, 0.2922, 0.2076, 0.2924, 0.2076, 0.2922, 0.2067, 0.2922, 0.2067, 0.2924, 0.2085, 0.2923, 0.2085, 0.2921, 0.2076, 0.2922, 0.2076, 0.2924, 0.207, 0.2879, 0.2071, 0.2882, 0.2085, 0.288, 0.2083, 0.2876, 0.2059, 0.2884, 0.206, 0.2886, 0.2071, 0.2882, 0.207, 0.2879, 0.2051, 0.289, 0.2052, 0.2892, 0.206, 0.2886, 0.2059, 0.2884, 0.2046, 0.2899, 0.2048, 0.29, 0.2052, 0.2892, 0.2051, 0.289, 0.2046, 0.2909, 0.2048, 0.2908, 0.2048, 0.29, 0.2046, 0.2899, 0.2067, 0.2924, 0.2067, 0.2925, 0.2076, 0.2925, 0.2076, 0.2924, 0.2046, 0.2909, 0.2045, 0.2909, 0.205, 0.2918, 0.2051, 0.2916, 0.2059, 0.2884, 0.2058, 0.2882, 0.2049, 0.2889, 0.2051, 0.289, 0.2076, 0.2924, 0.2076, 0.2925, 0.2085, 0.2925, 0.2085, 0.2923, 0.2051, 0.2916, 0.205, 0.2918, 0.2058, 0.2923, 0.2058, 0.2922, 0.2051, 0.289, 0.2049, 0.2889, 0.2044, 0.2899, 0.2046, 0.2899, 0.2083, 0.2876, 0.2083, 0.2874, 0.2069, 0.2877, 0.207, 0.2879, 0.2058, 0.2922, 0.2058, 0.2923, 0.2067, 0.2925, 0.2067, 0.2924, 0.2046, 0.2899, 0.2044, 0.2899, 0.2045, 0.2909, 0.2046, 0.2909, 0.3452, 0.4019, 0.3487, 0.4031, 0.3466, 0.4, 0.3466, 0.4, 0.3487, 0.4031, 0.3488, 0.3993, 0.3488, 0.3993, 0.3487, 0.4031, 0.3509, 0.4001, 0.3509, 0.4001, 0.3487, 0.4031, 0.3523, 0.4019, 0.3523, 0.4019, 0.3487, 0.4031, 0.3523, 0.4042, 0.3523, 0.4043, 0.3487, 0.4031, 0.3509, 0.4061, 0.3509, 0.4061, 0.3487, 0.4031, 0.3487, 0.4068, 0.3487, 0.4068, 0.3487, 0.4031, 0.3465, 0.406, 0.3465, 0.406, 0.3487, 0.4031, 0.3452, 0.4042, 0.3452, 0.4042, 0.3487, 0.4031, 0.3452, 0.4019, 0.206, 0.2908, 0.206, 0.2908, 0.206, 0.2908, 0.206, 0.2908, 0.206, 0.2908, 0.2061, 0.2908, 0.2067, 0.2908, 0.2067, 0.2909, 0.206, 0.2901, 0.206, 0.2902, 0.206, 0.2908, 0.206, 0.2908, 0.206, 0.2908, 0.206, 0.2908, 0.2061, 0.2908, 0.206, 0.2908, 0.2067, 0.2908, 0.2067, 0.2908, 0.2067, 0.2908, 0.2067, 0.2908, 0.2061, 0.2902, 0.2061, 0.2908, 0.2061, 0.2908, 0.206, 0.2902, 0.1968, 0.3657, 0.1968, 0.3461, 0.2163, 0.3461, 0.2163, 0.3657, 0.2067, 0.2909, 0.2067, 0.2908, 0.2067, 0.2908, 0.2067, 0.2908, 0.2067, 0.2908, 0.2067, 0.2908, 0.2067, 0.2902, 0.2067, 0.2902, 0.206, 0.2901, 0.206, 0.2901, 0.206, 0.2902, 0.206, 0.2901, 0.2067, 0.2908, 0.2067, 0.2902, 0.2067, 0.2902, 0.2067, 0.2908, 0.2061, 0.2908, 0.2061, 0.2908, 0.206, 0.2908, 0.206, 0.2908, 0.2067, 0.2908, 0.2067, 0.2908, 0.2067, 0.2908, 0.2067, 0.2908, 0.2067, 0.2908, 0.2067, 0.2908, 0.2061, 0.2908, 0.2061, 0.2908, 0.2067, 0.2902, 0.2067, 0.2902, 0.206, 0.2902, 0.206, 0.2901, 0.2067, 0.2902, 0.2067, 0.2902, 0.2067, 0.2902, 0.2067, 0.2902, 0.2067, 0.2902, 0.2067, 0.2908, 0.2067, 0.2908, 0.2067, 0.2902, 0.206, 0.2901, 0.206, 0.2902, 0.206, 0.2902, 0.206, 0.2901, 0.206, 0.2902, 0.2061, 0.2908, 0.206, 0.2908, 0.206, 0.2902, 0.2067, 0.2902, 0.2061, 0.2902, 0.206, 0.2902, 0.2067, 0.2902, 0.2061, 0.2908, 0.2067, 0.2908, 0.2067, 0.2908, 0.2061, 0.2908, 0.2067, 0.2901, 0.2067, 0.2902, 0.2067, 0.2902, 0.2067, 0.2902, 0.206, 0.2901, 0.2067, 0.2901, 0.2067, 0.2902, 0.206, 0.2901, 0.206, 0.2901, 0.206, 0.2901, 0.206, 0.2901, 0.206, 0.2901, 0.2119, 0.348, 0.2119, 0.3204, 0.2395, 0.3204, 0.2395, 0.348, 0.2067, 0.2902, 0.2067, 0.2902, 0.2067, 0.2902, 0.2067, 0.2902, 0.2056, 0.2909, 0.2056, 0.2909, 0.2056, 0.2908, 0.2056, 0.2908, 0.2056, 0.2908, 0.2056, 0.2908, 0.2056, 0.2907, 0.2056, 0.2907, 0.2056, 0.2907, 0.2056, 0.2907, 0.2056, 0.2906, 0.2057, 0.2906, 0.2057, 0.2906, 0.2056, 0.2906, 0.2057, 0.2905, 0.2057, 0.2905, 0.2057, 0.2905, 0.2057, 0.2905, 0.2057, 0.2904, 0.2058, 0.2904, 0.2058, 0.2904, 0.2057, 0.2904, 0.2058, 0.2903, 0.2058, 0.2903, 0.2058, 0.2903, 0.2058, 0.2903, 0.2059, 0.2902, 0.2059, 0.2902, 0.2059, 0.2902, 0.2059, 0.2902, 0.206, 0.2902, 0.206, 0.2902, 0.206, 0.2917, 0.206, 0.2917, 0.2059, 0.2916, 0.2059, 0.2916, 0.2059, 0.2916, 0.2059, 0.2916, 0.2058, 0.2915, 0.2058, 0.2915, 0.2058, 0.2915, 0.2058, 0.2915, 0.2057, 0.2914, 0.2058, 0.2914, 0.2058, 0.2914, 0.2057, 0.2914, 0.2057, 0.2913, 0.2057, 0.2913, 0.2057, 0.2913, 0.2057, 0.2913, 0.2056, 0.2912, 0.2057, 0.2912, 0.2057, 0.2912, 0.2056, 0.2912, 0.2056, 0.2911, 0.2056, 0.2911, 0.2056, 0.2911, 0.2056, 0.2911, 0.2056, 0.291, 0.2056, 0.291, 0.2056, 0.291, 0.2056, 0.291, 0.2056, 0.2909, 0.2056, 0.2909, 0.2059, 0.2902, 0.2059, 0.2902, 0.206, 0.2901, 0.206, 0.2902, 0.2056, 0.2909, 0.2055, 0.2909, 0.2055, 0.2908, 0.2056, 0.2908, 0.206, 0.2917, 0.206, 0.2917, 0.2059, 0.2916, 0.2059, 0.2916, 0.2056, 0.2908, 0.2055, 0.2908, 0.2056, 0.2907, 0.2056, 0.2907, 0.2059, 0.2916, 0.2059, 0.2916, 0.2058, 0.2916, 0.2058, 0.2915, 0.2056, 0.2907, 0.2056, 0.2907, 0.2056, 0.2906, 0.2056, 0.2906, 0.2058, 0.2915, 0.2058, 0.2916, 0.2057, 0.2915, 0.2057, 0.2914, 0.2056, 0.2906, 0.2056, 0.2906, 0.2056, 0.2905, 0.2057, 0.2905, 0.2057, 0.2913, 0.2056, 0.2914, 0.2056, 0.2913, 0.2056, 0.2912, 0.2057, 0.2914, 0.2057, 0.2915, 0.2056, 0.2914, 0.2057, 0.2913, 0.2057, 0.2905, 0.2056, 0.2905, 0.2057, 0.2904, 0.2057, 0.2904, 0.2056, 0.2912, 0.2056, 0.2913, 0.2056, 0.2911, 0.2056, 0.2911, 0.2057, 0.2904, 0.2057, 0.2904, 0.2058, 0.2903, 0.2058, 0.2903, 0.2056, 0.2911, 0.2056, 0.2911, 0.2055, 0.291, 0.2056, 0.291, 0.2058, 0.2903, 0.2058, 0.2903, 0.2059, 0.2902, 0.2059, 0.2902, 0.2056, 0.291, 0.2055, 0.291, 0.2055, 0.2909, 0.2056, 0.2909, 0.2057, 0.2906, 0.2057, 0.2906, 0.2056, 0.2907, 0.2056, 0.2907, 0.2058, 0.2914, 0.2058, 0.2914, 0.2058, 0.2915, 0.2058, 0.2915, 0.2057, 0.2905, 0.2057, 0.2905, 0.2057, 0.2906, 0.2057, 0.2906, 0.2057, 0.2912, 0.2057, 0.2912, 0.2057, 0.2913, 0.2057, 0.2913, 0.2057, 0.2913, 0.2057, 0.2913, 0.2058, 0.2914, 0.2058, 0.2914, 0.2058, 0.2904, 0.2058, 0.2904, 0.2057, 0.2905, 0.2057, 0.2905, 0.2056, 0.2911, 0.2056, 0.2911, 0.2057, 0.2912, 0.2057, 0.2912, 0.2058, 0.2903, 0.2058, 0.2903, 0.2058, 0.2904, 0.2058, 0.2904, 0.2056, 0.291, 0.2056, 0.291, 0.2056, 0.2911, 0.2056, 0.2911, 0.2059, 0.2902, 0.2059, 0.2902, 0.2058, 0.2903, 0.2058, 0.2903, 0.2056, 0.2909, 0.2056, 0.2909, 0.2056, 0.291, 0.2056, 0.291, 0.206, 0.2902, 0.206, 0.2902, 0.2059, 0.2902, 0.2059, 0.2902, 0.2056, 0.2908, 0.2056, 0.2908, 0.2056, 0.2909, 0.2056, 0.2909, 0.2059, 0.2916, 0.2059, 0.2916, 0.206, 0.2917, 0.206, 0.2917, 0.2056, 0.2907, 0.2056, 0.2907, 0.2056, 0.2908, 0.2056, 0.2908, 0.2058, 0.2915, 0.2058, 0.2915, 0.2059, 0.2916, 0.2059, 0.2916, 0.2194, 0.2894, 0.2193, 0.2893, 0.2196, 0.2887, 0.2198, 0.2888, 0.2198, 0.2888, 0.2196, 0.2887, 0.2202, 0.2881, 0.2203, 0.2882, 0.2203, 0.2882, 0.2202, 0.2881, 0.2208, 0.2876, 0.2209, 0.2878, 0.2209, 0.2878, 0.2208, 0.2876, 0.2216, 0.2872, 0.2216, 0.2875, 0.2218, 0.2935, 0.2219, 0.2936, 0.2215, 0.2937, 0.2215, 0.2936, 0.2215, 0.2936, 0.2215, 0.2937, 0.2211, 0.2936, 0.2211, 0.2935, 0.2211, 0.2935, 0.2211, 0.2936, 0.2206, 0.2935, 0.2207, 0.2934, 0.2207, 0.2934, 0.2206, 0.2935, 0.2202, 0.2933, 0.2203, 0.2932, 0.2203, 0.2932, 0.2202, 0.2933, 0.2199, 0.293, 0.2199, 0.293, 0.2199, 0.293, 0.2199, 0.293, 0.2195, 0.2927, 0.2196, 0.2926, 0.2196, 0.2926, 0.2195, 0.2927, 0.2192, 0.2922, 0.2194, 0.2922, 0.2194, 0.2922, 0.2192, 0.2922, 0.219, 0.2917, 0.2192, 0.2917, 0.2192, 0.2917, 0.219, 0.2917, 0.2189, 0.2912, 0.2191, 0.2911, 0.2191, 0.2911, 0.2189, 0.2912, 0.2189, 0.2905, 0.2191, 0.2906, 0.2191, 0.2906, 0.2189, 0.2905, 0.219, 0.2899, 0.2192, 0.29, 0.2192, 0.29, 0.219, 0.2899, 0.2193, 0.2893, 0.2194, 0.2894, 0.2216, 0.2872, 0.2208, 0.2876, 0.2207, 0.2874, 0.2215, 0.287, 0.2189, 0.2912, 0.219, 0.2917, 0.2189, 0.2918, 0.2188, 0.2912, 0.2215, 0.2937, 0.2219, 0.2936, 0.2219, 0.2937, 0.2215, 0.2938, 0.2189, 0.2905, 0.2189, 0.2912, 0.2188, 0.2912, 0.2187, 0.2905, 0.2211, 0.2936, 0.2215, 0.2937, 0.2215, 0.2938, 0.221, 0.2937, 0.219, 0.2899, 0.2189, 0.2905, 0.2187, 0.2905, 0.2189, 0.2899, 0.2206, 0.2935, 0.2211, 0.2936, 0.221, 0.2937, 0.2206, 0.2936, 0.2193, 0.2893, 0.219, 0.2899, 0.2189, 0.2899, 0.2191, 0.2892, 0.2199, 0.293, 0.2202, 0.2933, 0.2202, 0.2934, 0.2198, 0.2931, 0.2202, 0.2933, 0.2206, 0.2935, 0.2206, 0.2936, 0.2202, 0.2934, 0.2196, 0.2887, 0.2193, 0.2893, 0.2191, 0.2892, 0.2195, 0.2885, 0.2195, 0.2927, 0.2199, 0.293, 0.2198, 0.2931, 0.2194, 0.2928, 0.2202, 0.2881, 0.2196, 0.2887, 0.2195, 0.2885, 0.22, 0.2879, 0.2192, 0.2922, 0.2195, 0.2927, 0.2194, 0.2928, 0.2191, 0.2923, 0.2208, 0.2876, 0.2202, 0.2881, 0.22, 0.2879, 0.2207, 0.2874, 0.219, 0.2917, 0.2192, 0.2922, 0.2191, 0.2923, 0.2189, 0.2918, 0.03929, 0.2968, 0.03223, 0.2997, 0.02986, 0.2878, 0.03252, 0.2867, 0.03223, 0.2997, 0.0246, 0.2997, 0.02697, 0.2878, 0.02986, 0.2878, 0.0246, 0.2997, 0.01754, 0.2968, 0.02431, 0.2867, 0.02697, 0.2878, 0.01754, 0.2968, 0.01214, 0.2914, 0.02227, 0.2847, 0.02431, 0.2867, 0.01214, 0.2914, 0.009221, 0.2844, 0.02117, 0.282, 0.02227, 0.2847, 0.009221, 0.2844, 0.009221, 0.2767, 0.02117, 0.2791, 0.02117, 0.282, 0.009221, 0.2767, 0.01214, 0.2697, 0.02227, 0.2764, 0.02117, 0.2791, 0.01214, 0.2697, 0.01754, 0.2643, 0.02431, 0.2744, 0.02227, 0.2764, 0.01754, 0.2643, 0.0246, 0.2614, 0.02697, 0.2733, 0.02431, 0.2744, 0.0246, 0.2614, 0.03223, 0.2614, 0.02986, 0.2733, 0.02697, 0.2733, 0.03223, 0.2614, 0.03929, 0.2643, 0.03252, 0.2744, 0.02986, 0.2733, 0.03929, 0.2643, 0.04469, 0.2697, 0.03456, 0.2764, 0.03252, 0.2744, 0.04469, 0.2697, 0.04761, 0.2767, 0.03566, 0.2791, 0.03456, 0.2764, 0.04761, 0.2767, 0.04761, 0.2844, 0.03566, 0.282, 0.03566, 0.2791, 0.04761, 0.2844, 0.04469, 0.2914, 0.03456, 0.2847, 0.03566, 0.282, 0.04469, 0.2914, 0.03929, 0.2968, 0.03252, 0.2867, 0.03456, 0.2847, 0.2218, 0.2935, 0.2215, 0.2936, 0.2215, 0.2932, 0.2218, 0.2932, 0.2191, 0.2911, 0.2191, 0.2906, 0.2196, 0.2906, 0.2196, 0.2911, 0.2215, 0.2936, 0.2211, 0.2935, 0.2211, 0.2932, 0.2215, 0.2932, 0.2191, 0.2906, 0.2192, 0.29, 0.2197, 0.2901, 0.2196, 0.2906, 0.2211, 0.2935, 0.2207, 0.2934, 0.2208, 0.2931, 0.2211, 0.2932, 0.2192, 0.29, 0.2194, 0.2894, 0.22, 0.2896, 0.2197, 0.2901, 0.2203, 0.2932, 0.2199, 0.293, 0.2202, 0.2927, 0.2205, 0.2929, 0.2207, 0.2934, 0.2203, 0.2932, 0.2205, 0.2929, 0.2208, 0.2931, 0.2194, 0.2894, 0.2198, 0.2888, 0.2203, 0.2892, 0.22, 0.2896, 0.2199, 0.293, 0.2196, 0.2926, 0.22, 0.2924, 0.2202, 0.2927, 0.2198, 0.2888, 0.2203, 0.2882, 0.2207, 0.2888, 0.2203, 0.2892, 0.2196, 0.2926, 0.2194, 0.2922, 0.2198, 0.292, 0.22, 0.2924, 0.2203, 0.2882, 0.2209, 0.2878, 0.2213, 0.2884, 0.2207, 0.2888, 0.2194, 0.2922, 0.2192, 0.2917, 0.2196, 0.2916, 0.2198, 0.292, 0.2209, 0.2878, 0.2216, 0.2875, 0.2219, 0.2882, 0.2213, 0.2884, 0.2192, 0.2917, 0.2191, 0.2911, 0.2196, 0.2911, 0.2196, 0.2916, 0.2235, 0.2845, 0.2235, 0.2845, 0.2235, 0.2845, 0.2235, 0.2845, 0.2235, 0.2845, 0.2235, 0.2845, 0.2235, 0.2845, 0.2235, 0.2845, 0.2235, 0.2845, 0.2235, 0.2845, 0.2235, 0.2845, 0.2235, 0.2845, 0.2235, 0.2845, 0.2235, 0.2845, 0.2235, 0.2845, 0.2235, 0.2845, 0.2234, 0.2701, 0.2235, 0.2703, 0.2236, 0.2683, 0.2234, 0.267, 0.2234, 0.2723, 0.2235, 0.2723, 0.2235, 0.2703, 0.2234, 0.2701, 0.2234, 0.2744, 0.2235, 0.2744, 0.2235, 0.2723, 0.2234, 0.2723, 0.2234, 0.2764, 0.2236, 0.2764, 0.2235, 0.2744, 0.2234, 0.2744, 0.2234, 0.2784, 0.2236, 0.2784, 0.2236, 0.2764, 0.2234, 0.2764, 0.2235, 0.2805, 0.2236, 0.2804, 0.2236, 0.2784, 0.2234, 0.2784, 0.2235, 0.2825, 0.2236, 0.2824, 0.2236, 0.2804, 0.2235, 0.2805, 0.2235, 0.2844, 0.2235, 0.284, 0.2236, 0.2824, 0.2235, 0.2825, 0.2235, 0.2845, 0.2235, 0.2844, 0.2235, 0.284, 0.2235, 0.2844, 0.2235, 0.2845, 0.2235, 0.2845, 0.2235, 0.2844, 0.2235, 0.2845, 0.2235, 0.2845, 0.2235, 0.2845, 0.2235, 0.2845, 0.2235, 0.2845, 0.2235, 0.2845, 0.2235, 0.2845, 0.2235, 0.2845, 0.2235, 0.2845, 0.2235, 0.2845, 0.2235, 0.2845, 0.2235, 0.2845, 0.2235, 0.2845, 0.2235, 0.2845, 0.2235, 0.2845, 0.2235, 0.2845, 0.2235, 0.2845, 0.2235, 0.2845, 0.2235, 0.2845, 0.2235, 0.2845, 0.2235, 0.2845, 0.2235, 0.2845, 0.2235, 0.2845, 0.2235, 0.2845, 0.2235, 0.2845, 0.2235, 0.2703, 0.2235, 0.2685, 0.2234, 0.2689, 0.2234, 0.2704, 0.2235, 0.2723, 0.2235, 0.2703, 0.2234, 0.2704, 0.2234, 0.2723, 0.2235, 0.2744, 0.2235, 0.2723, 0.2234, 0.2723, 0.2234, 0.2744, 0.2235, 0.2764, 0.2235, 0.2744, 0.2234, 0.2744, 0.2234, 0.2764, 0.2235, 0.2784, 0.2235, 0.2764, 0.2234, 0.2764, 0.2234, 0.2784, 0.2235, 0.2805, 0.2235, 0.2784, 0.2234, 0.2784, 0.2234, 0.2804, 0.2235, 0.2826, 0.2235, 0.2805, 0.2234, 0.2804, 0.2234, 0.2825, 0.2235, 0.2855, 0.2235, 0.2826, 0.2234, 0.2825, 0.2235, 0.2844, 0.2235, 0.2846, 0.2235, 0.2855, 0.2235, 0.2844, 0.2235, 0.2845, 0.2235, 0.2845, 0.2235, 0.2846, 0.2235, 0.2845, 0.2235, 0.2845, 0.2235, 0.2845, 0.2235, 0.2845, 0.2235, 0.2845, 0.2235, 0.2845, 0.2235, 0.2845, 0.2235, 0.2845, 0.2235, 0.2845, 0.2235, 0.2845, 0.2235, 0.2703, 0.2235, 0.2723, 0.2234, 0.2723, 0.2234, 0.2704, 0.2235, 0.2845, 0.2235, 0.2845, 0.2235, 0.2845, 0.2235, 0.2845, 0.2235, 0.2845, 0.2235, 0.2845, 0.2235, 0.2845, 0.2235, 0.2845, 0.2236, 0.2683, 0.2235, 0.2703, 0.2234, 0.2704, 0.2234, 0.2689, 0.2235, 0.2845, 0.2235, 0.2845, 0.2235, 0.2845, 0.2235, 0.2845, 0.2235, 0.2845, 0.2235, 0.2845, 0.2235, 0.2845, 0.2235, 0.2845, 0.2235, 0.2845, 0.2235, 0.2845, 0.2235, 0.2845, 0.2235, 0.2845, 0.2235, 0.2845, 0.2235, 0.2845, 0.2235, 0.2845, 0.2235, 0.2845, 0.2235, 0.2845, 0.2235, 0.2845, 0.2235, 0.2846, 0.2235, 0.2845, 0.2235, 0.2845, 0.2235, 0.2845, 0.2235, 0.2845, 0.2235, 0.2845, 0.2235, 0.2845, 0.2235, 0.2845, 0.2235, 0.2845, 0.2235, 0.2845, 0.2235, 0.2845, 0.2235, 0.2844, 0.2235, 0.2855, 0.2235, 0.2846, 0.2235, 0.2845, 0.2235, 0.2845, 0.2235, 0.2845, 0.2235, 0.2845, 0.2235, 0.2845, 0.2235, 0.2845, 0.2235, 0.2845, 0.2235, 0.2845, 0.2235, 0.2844, 0.2235, 0.2825, 0.2235, 0.2826, 0.2235, 0.2855, 0.2235, 0.2845, 0.2235, 0.2845, 0.2235, 0.2845, 0.2235, 0.2845, 0.2235, 0.2844, 0.2235, 0.2845, 0.2235, 0.2845, 0.2235, 0.2845, 0.2235, 0.2825, 0.2235, 0.2805, 0.2235, 0.2805, 0.2235, 0.2826, 0.2235, 0.284, 0.2235, 0.2844, 0.2235, 0.2845, 0.2235, 0.2844, 0.2235, 0.2805, 0.2234, 0.2784, 0.2235, 0.2784, 0.2235, 0.2805, 0.2236, 0.2824, 0.2235, 0.284, 0.2235, 0.2844, 0.2234, 0.2825, 0.2234, 0.2784, 0.2234, 0.2764, 0.2235, 0.2764, 0.2235, 0.2784, 0.2236, 0.2804, 0.2236, 0.2824, 0.2234, 0.2825, 0.2234, 0.2804, 0.2234, 0.2764, 0.2234, 0.2744, 0.2235, 0.2744, 0.2235, 0.2764, 0.2236, 0.2784, 0.2236, 0.2804, 0.2234, 0.2804, 0.2234, 0.2784, 0.2234, 0.2744, 0.2234, 0.2723, 0.2235, 0.2723, 0.2235, 0.2744, 0.2236, 0.2764, 0.2236, 0.2784, 0.2234, 0.2784, 0.2234, 0.2764, 0.2234, 0.2723, 0.2234, 0.2701, 0.2235, 0.2703, 0.2235, 0.2723, 0.2235, 0.2744, 0.2236, 0.2764, 0.2234, 0.2764, 0.2234, 0.2744, 0.2234, 0.2701, 0.2234, 0.267, 0.2235, 0.2685, 0.2235, 0.2703, 0.2235, 0.2723, 0.2235, 0.2744, 0.2234, 0.2744, 0.2234, 0.2723, 0.2235, 0.2845, 0.2235, 0.2845, 0.2235, 0.2845, 0.2235, 0.2845])
me_cube_002.materials.append(mat_carry_vault_tex)
me_cube_002.use_mirror_vertex_groups = False
me_cube_002.update()

# ---- objects
ob_mesh = bpy.data.objects.new('Mesh', me_cube_002)

# ---- transforms, parenting, visibility, modifiers, constraints
ob_mesh.location = (0.0, 0.0, 0.0)
ob_mesh.lock_rotations_4d = False
ob_mesh.empty_display_type = 'ARROWS'
ob_mesh.lineart.crease_threshold = 0.0

# ---- collection membership
col_collection.objects.link(ob_mesh)

# ---- scene / render settings (as saved in the file)
scene.frame_start = 1; scene.frame_end = 250; scene.frame_set(186)
scene.render.engine = 'BLENDER_EEVEE_NEXT'
scene.cycles.sampling_pattern = 'TABULATED_SOBOL'
scene.cycles.use_light_tree = False
scene.view_settings.view_transform = 'Filmic'
bpy.context.view_layer.update()

# ---- added for rendering (the .blend has no active camera and no usable light): camera, sun
cam_auto = bpy.data.cameras.new('AutoCamera')
cam_auto.lens = 50.0
cam_auto.sensor_width = 36.0
cam_auto.clip_end = 1000.0
ob_auto_camera = bpy.data.objects.new('AutoCamera', cam_auto)
scene.collection.objects.link(ob_auto_camera)
ob_auto_camera.location = (1.31344, -1.57613, 1.0493)
ob_auto_camera.rotation_euler = (1.09748, -7.21219e-08, 0.694738)
scene.camera = ob_auto_camera
light_auto_sun = bpy.data.lights.new('AutoSun', 'SUN')
light_auto_sun.energy = 3.0
light_auto_sun.angle = 0.0523599
ob_auto_sun = bpy.data.objects.new('AutoSun', light_auto_sun)
scene.collection.objects.link(ob_auto_sun)
ob_auto_sun.rotation_euler = (0.872665, 0.174533, 0.523599)
bpy.context.view_layer.update()
